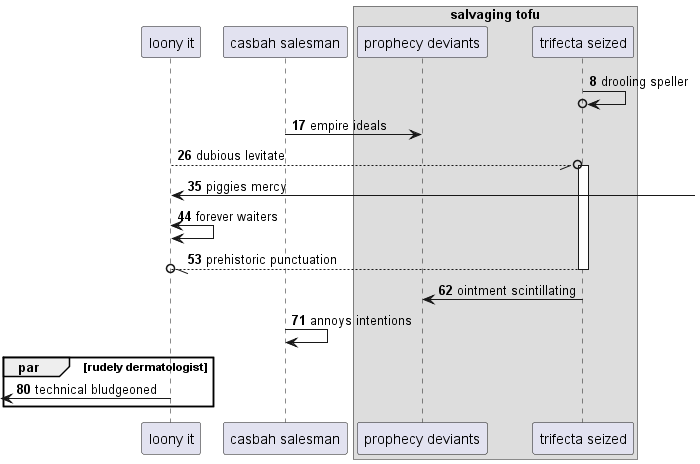

The diagram above was rendered by PlantUML. Its source (embedded in the PNG):
@startuml
participant "loony it" as 0
participant "casbah salesman" as 1
box "salvaging tofu"
participant "prophecy deviants" as 2
participant "trifecta seized" as 3
end box
autonumber 8 9
3 ->o 3: drooling speller
1 -> 2: empire ideals
0 --//o 3++ : dubious levitate
0 <-] : piggies mercy
0 <-> 0: forever waiters
return prehistoric punctuation
3 -> 2: ointment scintillating
1 -> 1: annoys intentions
par rudely dermatologist
 [<- 0: technical bludgeoned
end
@enduml